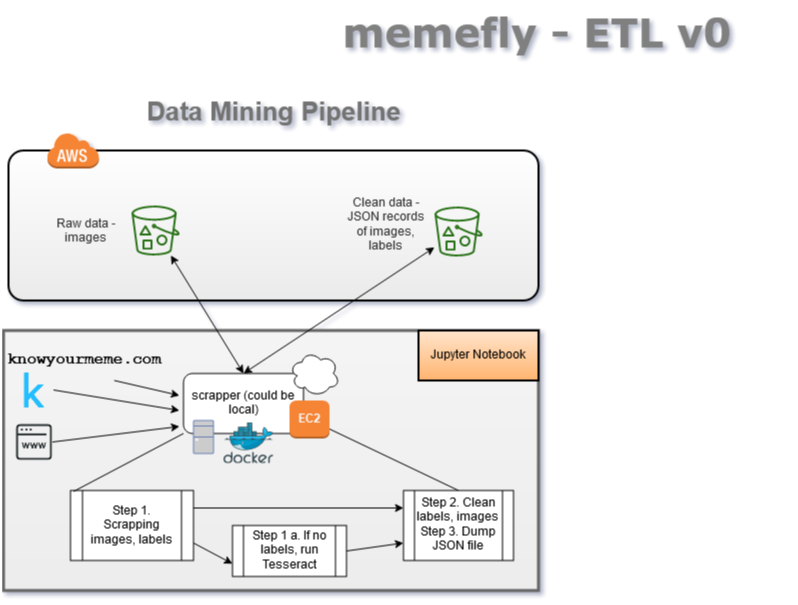

The diagram above was exported from draw.io. Its source (the exported page's mxGraphModel, read from the mxfile embedded in the PNG):
<mxGraphModel dx="1408" dy="727" grid="1" gridSize="10" guides="1" tooltips="1" connect="1" arrows="1" fold="1" page="1" pageScale="1" pageWidth="1100" pageHeight="850" background="#ffffff" math="0" shadow="1">
  <root>
    <mxCell id="0" />
    <mxCell id="1" parent="0" />
    <mxCell id="2" value="" style="rounded=0;whiteSpace=wrap;html=1;fillColor=#f5f5f5;strokeColor=#666666;fontColor=#333333;gradientColor=#EDEDED;strokeWidth=3;" vertex="1" parent="1">
      <mxGeometry x="30" y="338" width="535" height="260" as="geometry" />
    </mxCell>
    <mxCell id="3" value="" style="rounded=1;arcSize=10;dashed=0;strokeColor=#000000;fillColor=#ffffff;gradientColor=#EBEBEB;strokeWidth=2;" vertex="1" parent="1">
      <mxGeometry x="35" y="158" width="530" height="150" as="geometry" />
    </mxCell>
    <mxCell id="4" value="" style="dashed=0;html=1;shape=mxgraph.aws3.cloud;fillColor=#F58536;gradientColor=none;dashed=0;" vertex="1" parent="1">
      <mxGeometry x="73.5" y="140" width="52" height="36" as="geometry" />
    </mxCell>
    <mxCell id="5" value="Jupyter Notebook" style="rounded=0;whiteSpace=wrap;html=1;fillColor=#ffe6cc;strokeColor=#000000;gradientColor=#FFB570;strokeWidth=2;" vertex="1" parent="1">
      <mxGeometry x="445" y="338" width="120" height="50" as="geometry" />
    </mxCell>
    <mxCell id="6" style="rounded=0;orthogonalLoop=1;jettySize=auto;html=1;exitX=0.75;exitY=1;exitDx=0;exitDy=0;entryX=0;entryY=0.25;entryDx=0;entryDy=0;" edge="1" source="7" parent="1">
      <mxGeometry relative="1" as="geometry">
        <mxPoint x="206" y="403" as="targetPoint" />
      </mxGeometry>
    </mxCell>
    <mxCell id="7" value="&lt;font face=&quot;Courier New&quot;&gt;&lt;b&gt;&lt;font style=&quot;font-size: 16px&quot;&gt;knowyourmeme.com&lt;/font&gt;&lt;/b&gt;&lt;/font&gt;" style="text;html=1;align=center;verticalAlign=middle;whiteSpace=wrap;rounded=0;labelBorderColor=none;" vertex="1" parent="1">
      <mxGeometry x="50" y="348" width="121" height="40" as="geometry" />
    </mxCell>
    <mxCell id="8" style="edgeStyle=none;rounded=0;orthogonalLoop=1;jettySize=auto;html=1;exitX=1;exitY=0.5;exitDx=0;exitDy=0;entryX=0;entryY=0.5;entryDx=0;entryDy=0;" edge="1" source="9" parent="1">
      <mxGeometry relative="1" as="geometry">
        <mxPoint x="206" y="418" as="targetPoint" />
      </mxGeometry>
    </mxCell>
    <mxCell id="9" value="" style="shape=image;html=1;verticalAlign=top;verticalLabelPosition=bottom;labelBackgroundColor=#ffffff;imageAspect=0;aspect=fixed;image=https://cdn4.iconfinder.com/data/icons/logos-and-brands/512/189_Kaggle_logo_logos-128.png" vertex="1" parent="1">
      <mxGeometry x="41" y="378" width="39" height="39" as="geometry" />
    </mxCell>
    <mxCell id="10" value="" style="outlineConnect=0;fontColor=#232F3E;gradientColor=none;fillColor=#277116;strokeColor=none;dashed=0;verticalLabelPosition=bottom;verticalAlign=top;align=center;html=1;fontSize=12;fontStyle=0;aspect=fixed;pointerEvents=1;shape=mxgraph.aws4.bucket_with_objects;" vertex="1" parent="1">
      <mxGeometry x="158" y="213" width="48" height="50" as="geometry" />
    </mxCell>
    <mxCell id="11" value="Raw data - images" style="text;html=1;strokeColor=none;fillColor=none;align=center;verticalAlign=middle;whiteSpace=wrap;rounded=0;fontColor=#303030;labelBorderColor=none;labelBackgroundColor=none;" vertex="1" parent="1">
      <mxGeometry x="75" y="200" width="75" height="78" as="geometry" />
    </mxCell>
    <mxCell id="12" style="edgeStyle=none;rounded=0;orthogonalLoop=1;jettySize=auto;html=1;exitX=1;exitY=0.25;exitDx=0;exitDy=0;entryX=0;entryY=0.25;entryDx=0;entryDy=0;startArrow=none;startFill=0;" edge="1" source="14" target="25" parent="1">
      <mxGeometry relative="1" as="geometry" />
    </mxCell>
    <mxCell id="13" style="edgeStyle=none;rounded=0;orthogonalLoop=1;jettySize=auto;html=1;exitX=1;exitY=0.75;exitDx=0;exitDy=0;entryX=0;entryY=0.75;entryDx=0;entryDy=0;startArrow=none;startFill=0;" edge="1" source="14" target="20" parent="1">
      <mxGeometry relative="1" as="geometry" />
    </mxCell>
    <mxCell id="14" value="Step 1. Scrapping images, labels" style="shape=process;whiteSpace=wrap;html=1;backgroundOutline=1;" vertex="1" parent="1">
      <mxGeometry x="97" y="498" width="123" height="70" as="geometry" />
    </mxCell>
    <mxCell id="15" value="" style="endArrow=none;html=1;" edge="1" parent="1">
      <mxGeometry width="50" height="50" relative="1" as="geometry">
        <mxPoint x="100" y="499" as="sourcePoint" />
        <mxPoint x="210" y="441" as="targetPoint" />
      </mxGeometry>
    </mxCell>
    <mxCell id="16" style="edgeStyle=none;rounded=0;orthogonalLoop=1;jettySize=auto;html=1;exitX=0.5;exitY=0;exitDx=0;exitDy=0;startArrow=classic;startFill=1;" edge="1" source="21" target="10" parent="1">
      <mxGeometry relative="1" as="geometry" />
    </mxCell>
    <mxCell id="17" style="edgeStyle=none;rounded=0;orthogonalLoop=1;jettySize=auto;html=1;exitX=1;exitY=0.5;exitDx=0;exitDy=0;entryX=-0.033;entryY=0.883;entryDx=0;entryDy=0;entryPerimeter=0;startArrow=none;startFill=0;" edge="1" source="18" target="21" parent="1">
      <mxGeometry relative="1" as="geometry" />
    </mxCell>
    <mxCell id="18" value="" style="shape=image;html=1;verticalAlign=top;verticalLabelPosition=bottom;labelBackgroundColor=#ffffff;imageAspect=0;aspect=fixed;image=https://cdn4.iconfinder.com/data/icons/useful/74/50-128.png" vertex="1" parent="1">
      <mxGeometry x="42" y="431" width="37" height="37" as="geometry" />
    </mxCell>
    <mxCell id="19" style="edgeStyle=none;rounded=0;orthogonalLoop=1;jettySize=auto;html=1;exitX=1;exitY=0.5;exitDx=0;exitDy=0;entryX=0;entryY=0.75;entryDx=0;entryDy=0;startArrow=none;startFill=0;" edge="1" source="20" target="25" parent="1">
      <mxGeometry relative="1" as="geometry" />
    </mxCell>
    <mxCell id="20" value="Step 1 a. If no labels, run Tesseract" style="shape=process;whiteSpace=wrap;html=1;backgroundOutline=1;" vertex="1" parent="1">
      <mxGeometry x="259" y="533" width="114" height="51" as="geometry" />
    </mxCell>
    <mxCell id="21" value="scrapper (could be local)" style="rounded=1;whiteSpace=wrap;html=1;" vertex="1" parent="1">
      <mxGeometry x="210" y="381" width="120" height="60" as="geometry" />
    </mxCell>
    <mxCell id="22" value="" style="ellipse;shape=cloud;whiteSpace=wrap;html=1;" vertex="1" parent="1">
      <mxGeometry x="316" y="358.5" width="50" height="45" as="geometry" />
    </mxCell>
    <mxCell id="23" value="" style="aspect=fixed;html=1;points=[];align=center;image;fontSize=12;image=img/lib/mscae/Docker.svg;" vertex="1" parent="1">
      <mxGeometry x="250" y="430" width="50" height="41" as="geometry" />
    </mxCell>
    <mxCell id="24" style="edgeStyle=none;rounded=0;orthogonalLoop=1;jettySize=auto;html=1;exitX=0.5;exitY=0;exitDx=0;exitDy=0;startArrow=classic;startFill=1;fontColor=#737373;" edge="1" source="21" target="29" parent="1">
      <mxGeometry relative="1" as="geometry" />
    </mxCell>
    <mxCell id="25" value="Step 2. Clean labels, images&lt;br&gt;Step 3. Dump JSON file&lt;br&gt; " style="shape=process;whiteSpace=wrap;html=1;backgroundOutline=1;" vertex="1" parent="1">
      <mxGeometry x="430" y="498" width="110" height="70" as="geometry" />
    </mxCell>
    <mxCell id="26" value="" style="outlineConnect=0;dashed=0;verticalLabelPosition=bottom;verticalAlign=top;align=center;html=1;shape=mxgraph.aws3.instance;fillColor=#F58534;gradientColor=none;" vertex="1" parent="1">
      <mxGeometry x="316" y="408" width="40" height="38" as="geometry" />
    </mxCell>
    <mxCell id="27" value="&lt;font color=&quot;#F7F7F7&quot;&gt;&lt;b&gt;EC2&lt;/b&gt;&lt;/font&gt;" style="text;html=1;strokeColor=none;fillColor=none;align=center;verticalAlign=middle;whiteSpace=wrap;rounded=0;" vertex="1" parent="1">
      <mxGeometry x="316" y="417" width="40" height="20" as="geometry" />
    </mxCell>
    <mxCell id="28" value="&lt;font style=&quot;font-size: 26px&quot;&gt;Data Mining Pipeline&lt;/font&gt;" style="text;html=1;strokeColor=none;fillColor=none;align=center;verticalAlign=middle;whiteSpace=wrap;rounded=0;fontColor=#737373;labelBackgroundColor=none;labelBorderColor=none;fontStyle=1" vertex="1" parent="1">
      <mxGeometry x="110" y="100" width="380" height="40" as="geometry" />
    </mxCell>
    <mxCell id="29" value="" style="outlineConnect=0;fontColor=#232F3E;gradientColor=none;fillColor=#277116;strokeColor=none;dashed=0;verticalLabelPosition=bottom;verticalAlign=top;align=center;html=1;fontSize=12;fontStyle=0;aspect=fixed;pointerEvents=1;shape=mxgraph.aws4.bucket_with_objects;" vertex="1" parent="1">
      <mxGeometry x="461" y="214" width="48" height="50" as="geometry" />
    </mxCell>
    <mxCell id="30" value="Clean data - JSON records of images, labels" style="text;html=1;strokeColor=none;fillColor=none;align=center;verticalAlign=middle;whiteSpace=wrap;rounded=0;labelBackgroundColor=none;fontColor=#303030;" vertex="1" parent="1">
      <mxGeometry x="373" y="202" width="79" height="62" as="geometry" />
    </mxCell>
    <mxCell id="31" value="" style="endArrow=none;html=1;exitX=0.5;exitY=0;exitDx=0;exitDy=0;" edge="1" source="25" target="26" parent="1">
      <mxGeometry width="50" height="50" relative="1" as="geometry">
        <mxPoint x="350.07500000000005" y="488.9100000000001" as="sourcePoint" />
        <mxPoint x="460" y="431" as="targetPoint" />
      </mxGeometry>
    </mxCell>
    <mxCell id="32" value="&lt;font style=&quot;font-size: 40px&quot; face=&quot;Verdana&quot; color=&quot;#808080&quot;&gt;&lt;b&gt;memefly - ETL v0&lt;br&gt;&lt;/b&gt;&lt;/font&gt;" style="text;html=1;strokeColor=none;fillColor=none;align=center;verticalAlign=middle;whiteSpace=wrap;rounded=0;labelBackgroundColor=none;fontColor=#000000;" vertex="1" parent="1">
      <mxGeometry x="316" y="10" width="495" height="60" as="geometry" />
    </mxCell>
    <mxCell id="33" value="" style="fontColor=#0066CC;verticalAlign=top;verticalLabelPosition=bottom;labelPosition=center;align=center;html=1;outlineConnect=0;fillColor=#CCCCCC;strokeColor=#6881B3;gradientColor=none;gradientDirection=north;strokeWidth=2;shape=mxgraph.networks.desktop_pc;rounded=0;labelBackgroundColor=none;" vertex="1" parent="1">
      <mxGeometry x="220" y="428" width="20" height="33" as="geometry" />
    </mxCell>
  </root>
</mxGraphModel>